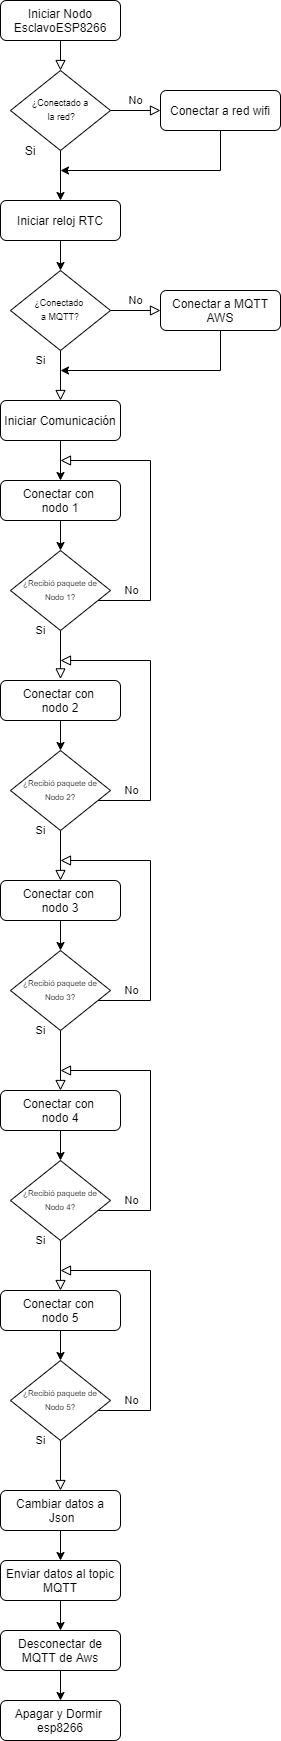

The diagram above was exported from draw.io. Its source (the exported page's mxGraphModel, read from the mxfile embedded in the PNG):
<mxGraphModel dx="2370" dy="1188" grid="1" gridSize="10" guides="1" tooltips="1" connect="1" arrows="1" fold="1" page="1" pageScale="1" pageWidth="827" pageHeight="1169" math="0" shadow="0">
  <root>
    <mxCell id="WIyWlLk6GJQsqaUBKTNV-0" />
    <mxCell id="WIyWlLk6GJQsqaUBKTNV-1" parent="WIyWlLk6GJQsqaUBKTNV-0" />
    <mxCell id="WIyWlLk6GJQsqaUBKTNV-2" value="" style="rounded=0;html=1;jettySize=auto;orthogonalLoop=1;fontSize=11;endArrow=block;endFill=0;endSize=8;strokeWidth=1;shadow=0;labelBackgroundColor=none;edgeStyle=orthogonalEdgeStyle;" parent="WIyWlLk6GJQsqaUBKTNV-1" source="WIyWlLk6GJQsqaUBKTNV-3" target="WIyWlLk6GJQsqaUBKTNV-6" edge="1">
      <mxGeometry relative="1" as="geometry" />
    </mxCell>
    <mxCell id="WIyWlLk6GJQsqaUBKTNV-3" value="Iniciar Nodo EsclavoESP8266" style="rounded=1;whiteSpace=wrap;html=1;fontSize=12;glass=0;strokeWidth=1;shadow=0;" parent="WIyWlLk6GJQsqaUBKTNV-1" vertex="1">
      <mxGeometry x="200" y="80" width="120" height="40" as="geometry" />
    </mxCell>
    <mxCell id="WIyWlLk6GJQsqaUBKTNV-5" value="No" style="edgeStyle=orthogonalEdgeStyle;rounded=0;html=1;jettySize=auto;orthogonalLoop=1;fontSize=11;endArrow=block;endFill=0;endSize=8;strokeWidth=1;shadow=0;labelBackgroundColor=none;" parent="WIyWlLk6GJQsqaUBKTNV-1" source="WIyWlLk6GJQsqaUBKTNV-6" target="WIyWlLk6GJQsqaUBKTNV-7" edge="1">
      <mxGeometry y="10" relative="1" as="geometry">
        <mxPoint as="offset" />
      </mxGeometry>
    </mxCell>
    <mxCell id="9SYxxGhOXG901Rjh1gAC-3" style="edgeStyle=orthogonalEdgeStyle;rounded=0;orthogonalLoop=1;jettySize=auto;html=1;entryX=0.5;entryY=0;entryDx=0;entryDy=0;" edge="1" parent="WIyWlLk6GJQsqaUBKTNV-1" source="WIyWlLk6GJQsqaUBKTNV-6" target="9SYxxGhOXG901Rjh1gAC-2">
      <mxGeometry relative="1" as="geometry" />
    </mxCell>
    <mxCell id="WIyWlLk6GJQsqaUBKTNV-6" value="&lt;font style=&quot;font-size: 9px&quot;&gt;¿Conectado a&lt;br&gt;&amp;nbsp;la red?&lt;/font&gt;" style="rhombus;whiteSpace=wrap;html=1;shadow=0;fontFamily=Helvetica;fontSize=12;align=center;strokeWidth=1;spacing=6;spacingTop=-4;" parent="WIyWlLk6GJQsqaUBKTNV-1" vertex="1">
      <mxGeometry x="210" y="150" width="100" height="80" as="geometry" />
    </mxCell>
    <mxCell id="9SYxxGhOXG901Rjh1gAC-1" style="edgeStyle=orthogonalEdgeStyle;rounded=0;orthogonalLoop=1;jettySize=auto;html=1;" edge="1" parent="WIyWlLk6GJQsqaUBKTNV-1" source="WIyWlLk6GJQsqaUBKTNV-7">
      <mxGeometry relative="1" as="geometry">
        <mxPoint x="260" y="250" as="targetPoint" />
        <Array as="points">
          <mxPoint x="420" y="250" />
        </Array>
      </mxGeometry>
    </mxCell>
    <mxCell id="WIyWlLk6GJQsqaUBKTNV-7" value="Conectar a red wifi" style="rounded=1;whiteSpace=wrap;html=1;fontSize=12;glass=0;strokeWidth=1;shadow=0;" parent="WIyWlLk6GJQsqaUBKTNV-1" vertex="1">
      <mxGeometry x="360" y="170" width="120" height="40" as="geometry" />
    </mxCell>
    <mxCell id="WIyWlLk6GJQsqaUBKTNV-8" value="Si" style="rounded=0;html=1;jettySize=auto;orthogonalLoop=1;fontSize=11;endArrow=block;endFill=0;endSize=8;strokeWidth=1;shadow=0;labelBackgroundColor=none;edgeStyle=orthogonalEdgeStyle;" parent="WIyWlLk6GJQsqaUBKTNV-1" source="WIyWlLk6GJQsqaUBKTNV-10" target="WIyWlLk6GJQsqaUBKTNV-11" edge="1">
      <mxGeometry x="-0.6" y="-20" relative="1" as="geometry">
        <mxPoint as="offset" />
      </mxGeometry>
    </mxCell>
    <mxCell id="WIyWlLk6GJQsqaUBKTNV-9" value="No" style="edgeStyle=orthogonalEdgeStyle;rounded=0;html=1;jettySize=auto;orthogonalLoop=1;fontSize=11;endArrow=block;endFill=0;endSize=8;strokeWidth=1;shadow=0;labelBackgroundColor=none;" parent="WIyWlLk6GJQsqaUBKTNV-1" source="WIyWlLk6GJQsqaUBKTNV-10" target="WIyWlLk6GJQsqaUBKTNV-12" edge="1">
      <mxGeometry y="10" relative="1" as="geometry">
        <mxPoint as="offset" />
      </mxGeometry>
    </mxCell>
    <mxCell id="WIyWlLk6GJQsqaUBKTNV-10" value="&lt;font style=&quot;font-size: 9px&quot;&gt;¿Conectado &lt;br&gt;a MQTT?&lt;/font&gt;" style="rhombus;whiteSpace=wrap;html=1;shadow=0;fontFamily=Helvetica;fontSize=12;align=center;strokeWidth=1;spacing=6;spacingTop=-4;" parent="WIyWlLk6GJQsqaUBKTNV-1" vertex="1">
      <mxGeometry x="210" y="350" width="100" height="80" as="geometry" />
    </mxCell>
    <mxCell id="9SYxxGhOXG901Rjh1gAC-14" style="edgeStyle=orthogonalEdgeStyle;rounded=0;orthogonalLoop=1;jettySize=auto;html=1;entryX=0.5;entryY=0;entryDx=0;entryDy=0;" edge="1" parent="WIyWlLk6GJQsqaUBKTNV-1" source="WIyWlLk6GJQsqaUBKTNV-11" target="9SYxxGhOXG901Rjh1gAC-13">
      <mxGeometry relative="1" as="geometry" />
    </mxCell>
    <mxCell id="WIyWlLk6GJQsqaUBKTNV-11" value="Iniciar Comunicación" style="rounded=1;whiteSpace=wrap;html=1;fontSize=12;glass=0;strokeWidth=1;shadow=0;" parent="WIyWlLk6GJQsqaUBKTNV-1" vertex="1">
      <mxGeometry x="200" y="480" width="120" height="40" as="geometry" />
    </mxCell>
    <mxCell id="9SYxxGhOXG901Rjh1gAC-7" style="edgeStyle=orthogonalEdgeStyle;rounded=0;orthogonalLoop=1;jettySize=auto;html=1;" edge="1" parent="WIyWlLk6GJQsqaUBKTNV-1" source="WIyWlLk6GJQsqaUBKTNV-12">
      <mxGeometry relative="1" as="geometry">
        <mxPoint x="260" y="450" as="targetPoint" />
        <Array as="points">
          <mxPoint x="420" y="450" />
        </Array>
      </mxGeometry>
    </mxCell>
    <mxCell id="WIyWlLk6GJQsqaUBKTNV-12" value="Conectar a MQTT AWS" style="rounded=1;whiteSpace=wrap;html=1;fontSize=12;glass=0;strokeWidth=1;shadow=0;" parent="WIyWlLk6GJQsqaUBKTNV-1" vertex="1">
      <mxGeometry x="360" y="370" width="120" height="40" as="geometry" />
    </mxCell>
    <mxCell id="9SYxxGhOXG901Rjh1gAC-6" style="edgeStyle=orthogonalEdgeStyle;rounded=0;orthogonalLoop=1;jettySize=auto;html=1;entryX=0.5;entryY=0;entryDx=0;entryDy=0;" edge="1" parent="WIyWlLk6GJQsqaUBKTNV-1" source="9SYxxGhOXG901Rjh1gAC-2" target="WIyWlLk6GJQsqaUBKTNV-10">
      <mxGeometry relative="1" as="geometry" />
    </mxCell>
    <mxCell id="9SYxxGhOXG901Rjh1gAC-2" value="Iniciar reloj RTC" style="rounded=1;whiteSpace=wrap;html=1;fontSize=12;glass=0;strokeWidth=1;shadow=0;" vertex="1" parent="WIyWlLk6GJQsqaUBKTNV-1">
      <mxGeometry x="200" y="280" width="120" height="40" as="geometry" />
    </mxCell>
    <mxCell id="9SYxxGhOXG901Rjh1gAC-5" value="Si" style="text;html=1;strokeColor=none;fillColor=none;align=center;verticalAlign=middle;whiteSpace=wrap;rounded=0;" vertex="1" parent="WIyWlLk6GJQsqaUBKTNV-1">
      <mxGeometry x="210" y="220" width="40" height="20" as="geometry" />
    </mxCell>
    <mxCell id="9SYxxGhOXG901Rjh1gAC-8" value="Si" style="rounded=0;html=1;jettySize=auto;orthogonalLoop=1;fontSize=11;endArrow=block;endFill=0;endSize=8;strokeWidth=1;shadow=0;labelBackgroundColor=none;edgeStyle=orthogonalEdgeStyle;entryX=0.5;entryY=-0.04;entryDx=0;entryDy=0;entryPerimeter=0;" edge="1" parent="WIyWlLk6GJQsqaUBKTNV-1" source="9SYxxGhOXG901Rjh1gAC-10" target="9SYxxGhOXG901Rjh1gAC-21">
      <mxGeometry x="-1" y="-20" relative="1" as="geometry">
        <mxPoint as="offset" />
        <mxPoint x="260" y="730" as="targetPoint" />
        <Array as="points" />
      </mxGeometry>
    </mxCell>
    <mxCell id="9SYxxGhOXG901Rjh1gAC-9" value="No" style="edgeStyle=orthogonalEdgeStyle;rounded=0;html=1;jettySize=auto;orthogonalLoop=1;fontSize=11;endArrow=block;endFill=0;endSize=8;strokeWidth=1;shadow=0;labelBackgroundColor=none;" edge="1" parent="WIyWlLk6GJQsqaUBKTNV-1" source="9SYxxGhOXG901Rjh1gAC-10">
      <mxGeometry x="-0.7699" y="10" relative="1" as="geometry">
        <mxPoint as="offset" />
        <mxPoint x="260" y="540" as="targetPoint" />
        <Array as="points">
          <mxPoint x="350" y="680" />
          <mxPoint x="350" y="540" />
        </Array>
      </mxGeometry>
    </mxCell>
    <mxCell id="9SYxxGhOXG901Rjh1gAC-10" value="&lt;font style=&quot;font-size: 8px&quot;&gt;¿Recibió paquete de Nodo 1?&lt;/font&gt;" style="rhombus;whiteSpace=wrap;html=1;shadow=0;fontFamily=Helvetica;fontSize=12;align=center;strokeWidth=1;spacing=6;spacingTop=-4;" vertex="1" parent="WIyWlLk6GJQsqaUBKTNV-1">
      <mxGeometry x="210" y="630" width="100" height="80" as="geometry" />
    </mxCell>
    <mxCell id="9SYxxGhOXG901Rjh1gAC-16" style="edgeStyle=orthogonalEdgeStyle;rounded=0;orthogonalLoop=1;jettySize=auto;html=1;entryX=0.5;entryY=0;entryDx=0;entryDy=0;" edge="1" parent="WIyWlLk6GJQsqaUBKTNV-1" source="9SYxxGhOXG901Rjh1gAC-13" target="9SYxxGhOXG901Rjh1gAC-10">
      <mxGeometry relative="1" as="geometry" />
    </mxCell>
    <mxCell id="9SYxxGhOXG901Rjh1gAC-13" value="Conectar con &lt;br&gt;nodo 1" style="rounded=1;whiteSpace=wrap;html=1;fontSize=12;glass=0;strokeWidth=1;shadow=0;" vertex="1" parent="WIyWlLk6GJQsqaUBKTNV-1">
      <mxGeometry x="200" y="560" width="120" height="40" as="geometry" />
    </mxCell>
    <mxCell id="9SYxxGhOXG901Rjh1gAC-17" value="Si" style="rounded=0;html=1;jettySize=auto;orthogonalLoop=1;fontSize=11;endArrow=block;endFill=0;endSize=8;strokeWidth=1;shadow=0;labelBackgroundColor=none;edgeStyle=orthogonalEdgeStyle;" edge="1" parent="WIyWlLk6GJQsqaUBKTNV-1" source="9SYxxGhOXG901Rjh1gAC-19" target="9SYxxGhOXG901Rjh1gAC-26">
      <mxGeometry x="-1" y="-20" relative="1" as="geometry">
        <mxPoint as="offset" />
        <mxPoint x="260" y="930" as="targetPoint" />
      </mxGeometry>
    </mxCell>
    <mxCell id="9SYxxGhOXG901Rjh1gAC-18" value="No" style="edgeStyle=orthogonalEdgeStyle;rounded=0;html=1;jettySize=auto;orthogonalLoop=1;fontSize=11;endArrow=block;endFill=0;endSize=8;strokeWidth=1;shadow=0;labelBackgroundColor=none;" edge="1" parent="WIyWlLk6GJQsqaUBKTNV-1" source="9SYxxGhOXG901Rjh1gAC-19">
      <mxGeometry x="-0.7699" y="10" relative="1" as="geometry">
        <mxPoint as="offset" />
        <mxPoint x="260" y="740" as="targetPoint" />
        <Array as="points">
          <mxPoint x="350" y="880" />
          <mxPoint x="350" y="740" />
        </Array>
      </mxGeometry>
    </mxCell>
    <mxCell id="9SYxxGhOXG901Rjh1gAC-19" value="&lt;font style=&quot;font-size: 8px&quot;&gt;¿Recibió paquete de Nodo 2?&lt;/font&gt;" style="rhombus;whiteSpace=wrap;html=1;shadow=0;fontFamily=Helvetica;fontSize=12;align=center;strokeWidth=1;spacing=6;spacingTop=-4;" vertex="1" parent="WIyWlLk6GJQsqaUBKTNV-1">
      <mxGeometry x="210" y="830" width="100" height="80" as="geometry" />
    </mxCell>
    <mxCell id="9SYxxGhOXG901Rjh1gAC-20" style="edgeStyle=orthogonalEdgeStyle;rounded=0;orthogonalLoop=1;jettySize=auto;html=1;entryX=0.5;entryY=0;entryDx=0;entryDy=0;" edge="1" parent="WIyWlLk6GJQsqaUBKTNV-1" source="9SYxxGhOXG901Rjh1gAC-21" target="9SYxxGhOXG901Rjh1gAC-19">
      <mxGeometry relative="1" as="geometry" />
    </mxCell>
    <mxCell id="9SYxxGhOXG901Rjh1gAC-21" value="Conectar con &lt;br&gt;nodo 2" style="rounded=1;whiteSpace=wrap;html=1;fontSize=12;glass=0;strokeWidth=1;shadow=0;" vertex="1" parent="WIyWlLk6GJQsqaUBKTNV-1">
      <mxGeometry x="200" y="760" width="120" height="40" as="geometry" />
    </mxCell>
    <mxCell id="9SYxxGhOXG901Rjh1gAC-22" value="Si" style="rounded=0;html=1;jettySize=auto;orthogonalLoop=1;fontSize=11;endArrow=block;endFill=0;endSize=8;strokeWidth=1;shadow=0;labelBackgroundColor=none;edgeStyle=orthogonalEdgeStyle;entryX=0.5;entryY=0;entryDx=0;entryDy=0;" edge="1" parent="WIyWlLk6GJQsqaUBKTNV-1" source="9SYxxGhOXG901Rjh1gAC-24" target="9SYxxGhOXG901Rjh1gAC-31">
      <mxGeometry x="-1" y="-20" relative="1" as="geometry">
        <mxPoint as="offset" />
        <mxPoint x="260" y="1130" as="targetPoint" />
      </mxGeometry>
    </mxCell>
    <mxCell id="9SYxxGhOXG901Rjh1gAC-23" value="No" style="edgeStyle=orthogonalEdgeStyle;rounded=0;html=1;jettySize=auto;orthogonalLoop=1;fontSize=11;endArrow=block;endFill=0;endSize=8;strokeWidth=1;shadow=0;labelBackgroundColor=none;" edge="1" parent="WIyWlLk6GJQsqaUBKTNV-1" source="9SYxxGhOXG901Rjh1gAC-24">
      <mxGeometry x="-0.7699" y="10" relative="1" as="geometry">
        <mxPoint as="offset" />
        <mxPoint x="260" y="940" as="targetPoint" />
        <Array as="points">
          <mxPoint x="350" y="1080" />
          <mxPoint x="350" y="940" />
        </Array>
      </mxGeometry>
    </mxCell>
    <mxCell id="9SYxxGhOXG901Rjh1gAC-24" value="&lt;font style=&quot;font-size: 8px&quot;&gt;¿Recibió paquete de Nodo 3?&lt;/font&gt;" style="rhombus;whiteSpace=wrap;html=1;shadow=0;fontFamily=Helvetica;fontSize=12;align=center;strokeWidth=1;spacing=6;spacingTop=-4;" vertex="1" parent="WIyWlLk6GJQsqaUBKTNV-1">
      <mxGeometry x="210" y="1030" width="100" height="80" as="geometry" />
    </mxCell>
    <mxCell id="9SYxxGhOXG901Rjh1gAC-25" style="edgeStyle=orthogonalEdgeStyle;rounded=0;orthogonalLoop=1;jettySize=auto;html=1;entryX=0.5;entryY=0;entryDx=0;entryDy=0;" edge="1" parent="WIyWlLk6GJQsqaUBKTNV-1" source="9SYxxGhOXG901Rjh1gAC-26" target="9SYxxGhOXG901Rjh1gAC-24">
      <mxGeometry relative="1" as="geometry" />
    </mxCell>
    <mxCell id="9SYxxGhOXG901Rjh1gAC-26" value="Conectar con &lt;br&gt;nodo 3" style="rounded=1;whiteSpace=wrap;html=1;fontSize=12;glass=0;strokeWidth=1;shadow=0;" vertex="1" parent="WIyWlLk6GJQsqaUBKTNV-1">
      <mxGeometry x="200" y="960" width="120" height="40" as="geometry" />
    </mxCell>
    <mxCell id="9SYxxGhOXG901Rjh1gAC-27" value="Si" style="rounded=0;html=1;jettySize=auto;orthogonalLoop=1;fontSize=11;endArrow=block;endFill=0;endSize=8;strokeWidth=1;shadow=0;labelBackgroundColor=none;edgeStyle=orthogonalEdgeStyle;entryX=0.5;entryY=0;entryDx=0;entryDy=0;" edge="1" parent="WIyWlLk6GJQsqaUBKTNV-1" source="9SYxxGhOXG901Rjh1gAC-29" target="9SYxxGhOXG901Rjh1gAC-36">
      <mxGeometry x="-1" y="-20" relative="1" as="geometry">
        <mxPoint as="offset" />
        <mxPoint x="260" y="1340" as="targetPoint" />
      </mxGeometry>
    </mxCell>
    <mxCell id="9SYxxGhOXG901Rjh1gAC-28" value="No" style="edgeStyle=orthogonalEdgeStyle;rounded=0;html=1;jettySize=auto;orthogonalLoop=1;fontSize=11;endArrow=block;endFill=0;endSize=8;strokeWidth=1;shadow=0;labelBackgroundColor=none;" edge="1" parent="WIyWlLk6GJQsqaUBKTNV-1" source="9SYxxGhOXG901Rjh1gAC-29">
      <mxGeometry x="-0.7699" y="10" relative="1" as="geometry">
        <mxPoint as="offset" />
        <mxPoint x="260" y="1150" as="targetPoint" />
        <Array as="points">
          <mxPoint x="350" y="1290" />
          <mxPoint x="350" y="1150" />
        </Array>
      </mxGeometry>
    </mxCell>
    <mxCell id="9SYxxGhOXG901Rjh1gAC-29" value="&lt;font style=&quot;font-size: 8px&quot;&gt;¿Recibió paquete de Nodo 4?&lt;/font&gt;" style="rhombus;whiteSpace=wrap;html=1;shadow=0;fontFamily=Helvetica;fontSize=12;align=center;strokeWidth=1;spacing=6;spacingTop=-4;" vertex="1" parent="WIyWlLk6GJQsqaUBKTNV-1">
      <mxGeometry x="210" y="1240" width="100" height="80" as="geometry" />
    </mxCell>
    <mxCell id="9SYxxGhOXG901Rjh1gAC-30" style="edgeStyle=orthogonalEdgeStyle;rounded=0;orthogonalLoop=1;jettySize=auto;html=1;entryX=0.5;entryY=0;entryDx=0;entryDy=0;" edge="1" parent="WIyWlLk6GJQsqaUBKTNV-1" source="9SYxxGhOXG901Rjh1gAC-31" target="9SYxxGhOXG901Rjh1gAC-29">
      <mxGeometry relative="1" as="geometry" />
    </mxCell>
    <mxCell id="9SYxxGhOXG901Rjh1gAC-31" value="Conectar con &lt;br&gt;nodo 4" style="rounded=1;whiteSpace=wrap;html=1;fontSize=12;glass=0;strokeWidth=1;shadow=0;" vertex="1" parent="WIyWlLk6GJQsqaUBKTNV-1">
      <mxGeometry x="200" y="1170" width="120" height="40" as="geometry" />
    </mxCell>
    <mxCell id="9SYxxGhOXG901Rjh1gAC-32" value="Si" style="rounded=0;html=1;jettySize=auto;orthogonalLoop=1;fontSize=11;endArrow=block;endFill=0;endSize=8;strokeWidth=1;shadow=0;labelBackgroundColor=none;edgeStyle=orthogonalEdgeStyle;entryX=0.5;entryY=0;entryDx=0;entryDy=0;" edge="1" parent="WIyWlLk6GJQsqaUBKTNV-1" source="9SYxxGhOXG901Rjh1gAC-34" target="9SYxxGhOXG901Rjh1gAC-41">
      <mxGeometry x="-1" y="-20" relative="1" as="geometry">
        <mxPoint as="offset" />
        <mxPoint x="260" y="1539.9999999999998" as="targetPoint" />
      </mxGeometry>
    </mxCell>
    <mxCell id="9SYxxGhOXG901Rjh1gAC-33" value="No" style="edgeStyle=orthogonalEdgeStyle;rounded=0;html=1;jettySize=auto;orthogonalLoop=1;fontSize=11;endArrow=block;endFill=0;endSize=8;strokeWidth=1;shadow=0;labelBackgroundColor=none;" edge="1" parent="WIyWlLk6GJQsqaUBKTNV-1" source="9SYxxGhOXG901Rjh1gAC-34">
      <mxGeometry x="-0.7699" y="10" relative="1" as="geometry">
        <mxPoint as="offset" />
        <mxPoint x="260" y="1349.9999999999998" as="targetPoint" />
        <Array as="points">
          <mxPoint x="350" y="1490" />
          <mxPoint x="350" y="1350" />
        </Array>
      </mxGeometry>
    </mxCell>
    <mxCell id="9SYxxGhOXG901Rjh1gAC-34" value="&lt;font style=&quot;font-size: 8px&quot;&gt;¿Recibió paquete de Nodo 5?&lt;/font&gt;" style="rhombus;whiteSpace=wrap;html=1;shadow=0;fontFamily=Helvetica;fontSize=12;align=center;strokeWidth=1;spacing=6;spacingTop=-4;" vertex="1" parent="WIyWlLk6GJQsqaUBKTNV-1">
      <mxGeometry x="210" y="1440" width="100" height="80" as="geometry" />
    </mxCell>
    <mxCell id="9SYxxGhOXG901Rjh1gAC-35" style="edgeStyle=orthogonalEdgeStyle;rounded=0;orthogonalLoop=1;jettySize=auto;html=1;entryX=0.5;entryY=0;entryDx=0;entryDy=0;" edge="1" parent="WIyWlLk6GJQsqaUBKTNV-1" source="9SYxxGhOXG901Rjh1gAC-36" target="9SYxxGhOXG901Rjh1gAC-34">
      <mxGeometry relative="1" as="geometry" />
    </mxCell>
    <mxCell id="9SYxxGhOXG901Rjh1gAC-36" value="Conectar con &lt;br&gt;nodo 5" style="rounded=1;whiteSpace=wrap;html=1;fontSize=12;glass=0;strokeWidth=1;shadow=0;" vertex="1" parent="WIyWlLk6GJQsqaUBKTNV-1">
      <mxGeometry x="200" y="1370" width="120" height="40" as="geometry" />
    </mxCell>
    <mxCell id="9SYxxGhOXG901Rjh1gAC-40" style="edgeStyle=orthogonalEdgeStyle;rounded=0;orthogonalLoop=1;jettySize=auto;html=1;entryX=0.5;entryY=0;entryDx=0;entryDy=0;" edge="1" parent="WIyWlLk6GJQsqaUBKTNV-1" source="9SYxxGhOXG901Rjh1gAC-41">
      <mxGeometry relative="1" as="geometry">
        <mxPoint x="260" y="1640" as="targetPoint" />
      </mxGeometry>
    </mxCell>
    <mxCell id="9SYxxGhOXG901Rjh1gAC-41" value="Cambiar datos a&lt;br&gt;&amp;nbsp;Json" style="rounded=1;whiteSpace=wrap;html=1;fontSize=12;glass=0;strokeWidth=1;shadow=0;" vertex="1" parent="WIyWlLk6GJQsqaUBKTNV-1">
      <mxGeometry x="200" y="1570" width="120" height="40" as="geometry" />
    </mxCell>
    <mxCell id="9SYxxGhOXG901Rjh1gAC-42" style="edgeStyle=orthogonalEdgeStyle;rounded=0;orthogonalLoop=1;jettySize=auto;html=1;entryX=0.5;entryY=0;entryDx=0;entryDy=0;" edge="1" parent="WIyWlLk6GJQsqaUBKTNV-1" source="9SYxxGhOXG901Rjh1gAC-43">
      <mxGeometry relative="1" as="geometry">
        <mxPoint x="260" y="1710" as="targetPoint" />
      </mxGeometry>
    </mxCell>
    <mxCell id="9SYxxGhOXG901Rjh1gAC-43" value="Enviar datos al topic MQTT" style="rounded=1;whiteSpace=wrap;html=1;fontSize=12;glass=0;strokeWidth=1;shadow=0;" vertex="1" parent="WIyWlLk6GJQsqaUBKTNV-1">
      <mxGeometry x="200" y="1640" width="120" height="40" as="geometry" />
    </mxCell>
    <mxCell id="9SYxxGhOXG901Rjh1gAC-44" style="edgeStyle=orthogonalEdgeStyle;rounded=0;orthogonalLoop=1;jettySize=auto;html=1;entryX=0.5;entryY=0;entryDx=0;entryDy=0;" edge="1" parent="WIyWlLk6GJQsqaUBKTNV-1" source="9SYxxGhOXG901Rjh1gAC-45">
      <mxGeometry relative="1" as="geometry">
        <mxPoint x="260" y="1780" as="targetPoint" />
      </mxGeometry>
    </mxCell>
    <mxCell id="9SYxxGhOXG901Rjh1gAC-45" value="Desconectar de MQTT de Aws" style="rounded=1;whiteSpace=wrap;html=1;fontSize=12;glass=0;strokeWidth=1;shadow=0;" vertex="1" parent="WIyWlLk6GJQsqaUBKTNV-1">
      <mxGeometry x="200" y="1710" width="120" height="40" as="geometry" />
    </mxCell>
    <mxCell id="9SYxxGhOXG901Rjh1gAC-48" value="Apagar y Dormir &lt;br&gt;esp8266" style="rounded=1;whiteSpace=wrap;html=1;fontSize=12;glass=0;strokeWidth=1;shadow=0;" vertex="1" parent="WIyWlLk6GJQsqaUBKTNV-1">
      <mxGeometry x="200" y="1780" width="120" height="40" as="geometry" />
    </mxCell>
  </root>
</mxGraphModel>